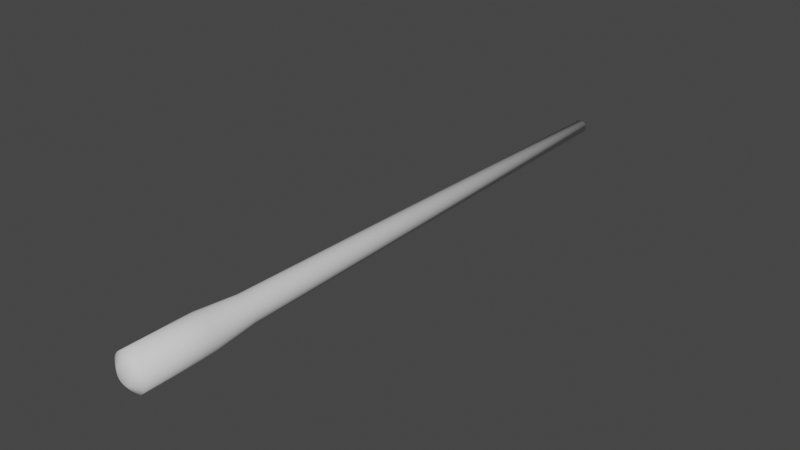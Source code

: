 # Source: pylon.blend  (saved by Blender 3.6.13; exported with 4.5.12 LTS)
import bpy
from mathutils import Matrix  # noqa: F401  (used for matrix-valued properties, if any)

bpy.ops.wm.read_factory_settings(use_empty=True)
scene = bpy.context.scene
scene.name = 'Scene'

# ---- world
world_world = bpy.data.worlds.new('World'); scene.world = world_world
world_world.use_nodes = True; world_world.node_tree.nodes.clear()
_N = world_world.node_tree.nodes; _L = world_world.node_tree.links
n0 = _N.new('ShaderNodeOutputWorld'); n0.name = 'World Output'; n0.location = (300, 300)
n1 = _N.new('ShaderNodeBackground'); n1.name = 'Background'; n1.location = (10, 300)
n1.inputs[0].default_value = (0.05088, 0.05088, 0.05088, 1.0)
_L.new(n1.outputs[0], n0.inputs[0])
n0.is_active_output = True
world_world.color = (0.05088, 0.05088, 0.05088)
world_world.use_sun_shadow = False
world_world.sun_shadow_jitter_overblur = 0.0

# ---- meshes
me_cylinder_001 = bpy.data.meshes.new('Cylinder.001')
me_cylinder_001.from_pydata([(3.666e-06, 0.5009, -38.33), (-1.776e-06, 1.309, 13.25), (0.09772, 0.4913, -38.33), (0.2554, 1.284, 13.25), (0.1917, 0.4627, -38.33), (0.501, 1.209, 13.25), (0.2783, 0.4165, -38.33), (0.7273, 1.088, 13.25), (0.3542, 0.3542, -38.33), (0.9257, 0.9257, 13.25), (0.4165, 0.2783, -38.33), (1.088, 0.7273, 13.25), (0.4628, 0.1917, -38.33), (1.209, 0.501, 13.25), (0.4913, 0.09771, -38.33), (1.284, 0.2554, 13.25), (0.5009, -1.605e-06, -38.33), (1.309, 5.301e-07, 13.25), (0.4913, -0.09772, -38.33), (1.284, -0.2554, 13.25), (0.4628, -0.1917, -38.33), (1.209, -0.501, 13.25), (0.4165, -0.2783, -38.33), (1.088, -0.7273, 13.25), (0.3542, -0.3542, -38.33), (0.9257, -0.9257, 13.25), (0.2783, -0.4165, -38.33), (0.7273, -1.088, 13.25), (0.1917, -0.4628, -38.33), (0.501, -1.209, 13.25), (0.09772, -0.4913, -38.33), (0.2554, -1.284, 13.25), (3.666e-06, -0.5009, -38.33), (-1.776e-06, -1.309, 13.25), (-0.09771, -0.4913, -38.33), (-0.2554, -1.284, 13.25), (-0.1917, -0.4628, -38.33), (-0.501, -1.209, 13.25), (-0.2783, -0.4165, -38.33), (-0.7273, -1.088, 13.25), (-0.3542, -0.3542, -38.33), (-0.9257, -0.9257, 13.25), (-0.4165, -0.2783, -38.33), (-1.089, -0.7273, 13.25), (-0.4627, -0.1917, -38.33), (-1.209, -0.501, 13.25), (-0.4912, -0.09772, -38.33), (-1.284, -0.2554, 13.25), (-0.5009, -1.605e-06, -38.33), (-1.309, 5.301e-07, 13.25), (-0.4912, 0.09771, -38.33), (-1.284, 0.2554, 13.25), (-0.4627, 0.1917, -38.33), (-1.209, 0.501, 13.25), (-0.4165, 0.2783, -38.33), (-1.089, 0.7273, 13.25), (-0.3542, 0.3542, -38.33), (-0.9257, 0.9257, 13.25), (-0.2783, 0.4165, -38.33), (-0.7273, 1.088, 13.25), (-0.1917, 0.4627, -38.33), (-0.501, 1.209, 13.25), (-0.09771, 0.4913, -38.33), (-0.2554, 1.284, 13.25), (1.762e-06, 1.0, 3.831), (0.1951, 0.9808, 3.831), (0.3827, 0.9239, 3.831), (0.5556, 0.8315, 3.831), (0.7071, 0.7071, 3.831), (0.8315, 0.5556, 3.831), (0.9239, 0.3827, 3.831), (0.9808, 0.1951, 3.831), (1.0, 1.334e-07, 3.831), (0.9808, -0.1951, 3.831), (0.9239, -0.3827, 3.831), (0.8315, -0.5556, 3.831), (0.7071, -0.7071, 3.831), (0.5556, -0.8315, 3.831), (0.3827, -0.9239, 3.831), (0.1951, -0.9808, 3.831), (1.762e-06, -1.0, 3.831), (-0.1951, -0.9808, 3.831), (-0.3827, -0.9239, 3.831), (-0.5556, -0.8315, 3.831), (-0.7071, -0.7071, 3.831), (-0.8315, -0.5556, 3.831), (-0.9239, -0.3827, 3.831), (-0.9808, -0.1951, 3.831), (-1.0, 1.334e-07, 3.831), (-0.9808, 0.1951, 3.831), (-0.9239, 0.3827, 3.831), (-0.8315, 0.5556, 3.831), (-0.7071, 0.7071, 3.831), (-0.5556, 0.8315, 3.831), (-0.3827, 0.9239, 3.831), (-0.1951, 0.9808, 3.831), (-1.776e-06, 1.309, 7.528), (0.2554, 1.284, 7.528), (0.501, 1.209, 7.528), (0.7273, 1.088, 7.528), (0.9257, 0.9257, 7.528), (1.088, 0.7273, 7.528), (1.209, 0.501, 7.528), (1.284, 0.2554, 7.528), (1.309, 2.898e-07, 7.528), (1.284, -0.2554, 7.528), (1.209, -0.501, 7.528), (1.088, -0.7273, 7.528), (0.9257, -0.9257, 7.528), (0.7273, -1.088, 7.528), (0.501, -1.209, 7.528), (0.2554, -1.284, 7.528), (-1.776e-06, -1.309, 7.528), (-0.2554, -1.284, 7.528), (-0.501, -1.209, 7.528), (-0.7273, -1.088, 7.528), (-0.9257, -0.9257, 7.528), (-1.089, -0.7273, 7.528), (-1.209, -0.501, 7.528), (-1.284, -0.2554, 7.528), (-1.309, 2.898e-07, 7.528), (-1.284, 0.2554, 7.528), (-1.209, 0.501, 7.528), (-1.089, 0.7273, 7.528), (-0.9257, 0.9257, 7.528), (-0.7273, 1.088, 7.528), (-0.501, 1.209, 7.528), (-0.2554, 1.284, 7.528), (0.1184, 0.595, 13.72), (-1.925e-06, 0.6067, 13.72), (0.2322, 0.5605, 13.72), (0.337, 0.5044, 13.72), (0.429, 0.429, 13.72), (0.5044, 0.337, 13.72), (0.5605, 0.2322, 13.72), (0.595, 0.1184, 13.72), (0.6067, 5.351e-07, 13.72), (0.595, -0.1184, 13.72), (0.5605, -0.2322, 13.72), (0.5044, -0.337, 13.72), (0.429, -0.429, 13.72), (0.337, -0.5044, 13.72), (0.2322, -0.5605, 13.72), (0.1184, -0.595, 13.72), (-1.925e-06, -0.6067, 13.72), (-0.1184, -0.595, 13.72), (-0.2322, -0.5605, 13.72), (-0.337, -0.5044, 13.72), (-0.429, -0.429, 13.72), (-0.5044, -0.337, 13.72), (-0.5605, -0.2322, 13.72), (-0.595, -0.1184, 13.72), (-0.6067, 5.351e-07, 13.72), (-0.595, 0.1184, 13.72), (-0.5605, 0.2322, 13.72), (-0.5044, 0.337, 13.72), (-0.429, 0.429, 13.72), (-0.337, 0.5044, 13.72), (-0.2322, 0.5605, 13.72), (-0.1184, 0.595, 13.72)], [], [(96, 1, 3, 97), (97, 3, 5, 98), (98, 5, 7, 99), (99, 7, 9, 100), (100, 9, 11, 101), (101, 11, 13, 102), (102, 13, 15, 103), (103, 15, 17, 104), (104, 17, 19, 105), (105, 19, 21, 106), (106, 21, 23, 107), (107, 23, 25, 108), (108, 25, 27, 109), (109, 27, 29, 110), (110, 29, 31, 111), (111, 31, 33, 112), (112, 33, 35, 113), (113, 35, 37, 114), (114, 37, 39, 115), (115, 39, 41, 116), (116, 41, 43, 117), (117, 43, 45, 118), (118, 45, 47, 119), (119, 47, 49, 120), (120, 49, 51, 121), (121, 51, 53, 122), (122, 53, 55, 123), (123, 55, 57, 124), (124, 57, 59, 125), (125, 59, 61, 126), (19, 17, 136, 137), (126, 61, 63, 127), (127, 63, 1, 96), (0, 2, 4, 6, 8, 10, 12, 14, 16, 18, 20, 22, 24, 26, 28, 30, 32, 34, 36, 38, 40, 42, 44, 46, 48, 50, 52, 54, 56, 58, 60, 62), (62, 95, 64, 0), (60, 94, 95, 62), (58, 93, 94, 60), (56, 92, 93, 58), (54, 91, 92, 56), (52, 90, 91, 54), (50, 89, 90, 52), (48, 88, 89, 50), (46, 87, 88, 48), (44, 86, 87, 46), (42, 85, 86, 44), (40, 84, 85, 42), (38, 83, 84, 40), (36, 82, 83, 38), (34, 81, 82, 36), (32, 80, 81, 34), (30, 79, 80, 32), (28, 78, 79, 30), (26, 77, 78, 28), (24, 76, 77, 26), (22, 75, 76, 24), (20, 74, 75, 22), (18, 73, 74, 20), (16, 72, 73, 18), (14, 71, 72, 16), (12, 70, 71, 14), (10, 69, 70, 12), (8, 68, 69, 10), (6, 67, 68, 8), (4, 66, 67, 6), (2, 65, 66, 4), (0, 64, 65, 2), (95, 127, 96, 64), (94, 126, 127, 95), (93, 125, 126, 94), (92, 124, 125, 93), (91, 123, 124, 92), (90, 122, 123, 91), (89, 121, 122, 90), (88, 120, 121, 89), (87, 119, 120, 88), (86, 118, 119, 87), (85, 117, 118, 86), (84, 116, 117, 85), (83, 115, 116, 84), (82, 114, 115, 83), (81, 113, 114, 82), (80, 112, 113, 81), (79, 111, 112, 80), (78, 110, 111, 79), (77, 109, 110, 78), (76, 108, 109, 77), (75, 107, 108, 76), (74, 106, 107, 75), (73, 105, 106, 74), (72, 104, 105, 73), (71, 103, 104, 72), (70, 102, 103, 71), (69, 101, 102, 70), (68, 100, 101, 69), (67, 99, 100, 68), (66, 98, 99, 67), (65, 97, 98, 66), (64, 96, 97, 65), (128, 129, 159, 158, 157, 156, 155, 154, 153, 152, 151, 150, 149, 148, 147, 146, 145, 144, 143, 142, 141, 140, 139, 138, 137, 136, 135, 134, 133, 132, 131, 130), (37, 35, 145, 146), (55, 53, 154, 155), (11, 9, 132, 133), (29, 27, 141, 142), (47, 45, 150, 151), (3, 1, 129, 128), (1, 63, 159, 129), (21, 19, 137, 138), (39, 37, 146, 147), (57, 55, 155, 156), (13, 11, 133, 134), (31, 29, 142, 143), (49, 47, 151, 152), (5, 3, 128, 130), (23, 21, 138, 139), (41, 39, 147, 148), (59, 57, 156, 157), (15, 13, 134, 135), (33, 31, 143, 144), (51, 49, 152, 153), (7, 5, 130, 131), (25, 23, 139, 140), (43, 41, 148, 149), (61, 59, 157, 158), (17, 15, 135, 136), (35, 33, 144, 145), (53, 51, 153, 154), (9, 7, 131, 132), (27, 25, 140, 141), (45, 43, 149, 150), (63, 61, 158, 159)])
me_cylinder_001.polygons.foreach_set('use_smooth', [True] * 130)
_uv = me_cylinder_001.uv_layers.new(name='UVMap')
_uv.uv.foreach_set('vector', [1.0, 0.9571, 1.0, 1.0, 0.9688, 1.0, 0.9688, 0.9571, 0.9688, 0.9571, 0.9688, 1.0, 0.9375, 1.0, 0.9375, 0.9571, 0.9375, 0.9571, 0.9375, 1.0, 0.9062, 1.0, 0.9063, 0.9571, 0.9063, 0.9571, 0.9062, 1.0, 0.875, 1.0, 0.875, 0.9571, 0.875, 0.9571, 0.875, 1.0, 0.8438, 1.0, 0.8438, 0.9571, 0.8438, 0.9571, 0.8438, 1.0, 0.8125, 1.0, 0.8125, 0.9571, 0.8125, 0.9571, 0.8125, 1.0, 0.7812, 1.0, 0.7813, 0.9571, 0.7813, 0.9571, 0.7812, 1.0, 0.75, 1.0, 0.75, 0.9571, 0.75, 0.9571, 0.75, 1.0, 0.7188, 1.0, 0.7188, 0.9571, 0.7188, 0.9571, 0.7188, 1.0, 0.6875, 1.0, 0.6875, 0.9571, 0.6875, 0.9571, 0.6875, 1.0, 0.6562, 1.0, 0.6562, 0.9571, 0.6562, 0.9571, 0.6562, 1.0, 0.625, 1.0, 0.625, 0.9571, 0.625, 0.9571, 0.625, 1.0, 0.5938, 1.0, 0.5938, 0.9571, 0.5938, 0.9571, 0.5938, 1.0, 0.5625, 1.0, 0.5625, 0.9571, 0.5625, 0.9571, 0.5625, 1.0, 0.5312, 1.0, 0.5312, 0.9571, 0.5312, 0.9571, 0.5312, 1.0, 0.5, 1.0, 0.5, 0.9571, 0.5, 0.9571, 0.5, 1.0, 0.4688, 1.0, 0.4688, 0.9571, 0.4688, 0.9571, 0.4688, 1.0, 0.4375, 1.0, 0.4375, 0.9571, 0.4375, 0.9571, 0.4375, 1.0, 0.4062, 1.0, 0.4062, 0.9571, 0.4062, 0.9571, 0.4062, 1.0, 0.375, 1.0, 0.375, 0.9571, 0.375, 0.9571, 0.375, 1.0, 0.3438, 1.0, 0.3438, 0.9571, 0.3438, 0.9571, 0.3438, 1.0, 0.3125, 1.0, 0.3125, 0.9571, 0.3125, 0.9571, 0.3125, 1.0, 0.2812, 1.0, 0.2812, 0.9571, 0.2812, 0.9571, 0.2812, 1.0, 0.25, 1.0, 0.25, 0.9571, 0.25, 0.9571, 0.25, 1.0, 0.2188, 1.0, 0.2188, 0.9571, 0.2188, 0.9571, 0.2188, 1.0, 0.1875, 1.0, 0.1875, 0.9571, 0.1875, 0.9571, 0.1875, 1.0, 0.1562, 1.0, 0.1562, 0.9571, 0.1562, 0.9571, 0.1562, 1.0, 0.125, 1.0, 0.125, 0.9571, 0.125, 0.9571, 0.125, 1.0, 0.09375, 1.0, 0.09375, 0.9571, 0.09375, 0.9571, 0.09375, 1.0, 0.0625, 1.0, 0.0625, 0.9571, 0.7188, 1.0, 0.75, 1.0, 0.75, 1.0, 0.7188, 1.0, 0.0625, 0.9571, 0.0625, 1.0, 0.03125, 1.0, 0.03125, 0.9571, 0.03125, 0.9571, 0.03125, 1.0, 0.0, 1.0, 0.0, 0.9571, 0.75, 0.49, 0.7968, 0.4854, 0.8418, 0.4717, 0.8833, 0.4496, 0.9197, 0.4197, 0.9496, 0.3833, 0.9717, 0.3418, 0.9854, 0.2968, 0.99, 0.25, 0.9854, 0.2032, 0.9717, 0.1582, 0.9496, 0.1167, 0.9197, 0.08029, 0.8833, 0.05045, 0.8418, 0.02827, 0.7968, 0.01461, 0.75, 0.01, 0.7032, 0.01461, 0.6582, 0.02827, 0.6167, 0.05045, 0.5803, 0.08029, 0.5504, 0.1167, 0.5283, 0.1582, 0.5146, 0.2032, 0.51, 0.25, 0.5146, 0.2968, 0.5283, 0.3418, 0.5504, 0.3833, 0.5803, 0.4197, 0.6167, 0.4496, 0.6582, 0.4717, 0.7032, 0.4854, 0.03125, 0.5, 0.03125, 0.9141, 0.0, 0.9141, 0.0, 0.5, 0.0625, 0.5, 0.0625, 0.9141, 0.03125, 0.9141, 0.03125, 0.5, 0.09375, 0.5, 0.09375, 0.9141, 0.0625, 0.9141, 0.0625, 0.5, 0.125, 0.5, 0.125, 0.9141, 0.09375, 0.9141, 0.09375, 0.5, 0.1562, 0.5, 0.1562, 0.9141, 0.125, 0.9141, 0.125, 0.5, 0.1875, 0.5, 0.1875, 0.9141, 0.1562, 0.9141, 0.1562, 0.5, 0.2188, 0.5, 0.2188, 0.9141, 0.1875, 0.9141, 0.1875, 0.5, 0.25, 0.5, 0.25, 0.9141, 0.2188, 0.9141, 0.2188, 0.5, 0.2812, 0.5, 0.2812, 0.9141, 0.25, 0.9141, 0.25, 0.5, 0.3125, 0.5, 0.3125, 0.9141, 0.2812, 0.9141, 0.2812, 0.5, 0.3438, 0.5, 0.3438, 0.9141, 0.3125, 0.9141, 0.3125, 0.5, 0.375, 0.5, 0.375, 0.9141, 0.3438, 0.9141, 0.3438, 0.5, 0.4062, 0.5, 0.4062, 0.9141, 0.375, 0.9141, 0.375, 0.5, 0.4375, 0.5, 0.4375, 0.9141, 0.4062, 0.9141, 0.4062, 0.5, 0.4688, 0.5, 0.4688, 0.9141, 0.4375, 0.9141, 0.4375, 0.5, 0.5, 0.5, 0.5, 0.9141, 0.4688, 0.9141, 0.4688, 0.5, 0.5312, 0.5, 0.5312, 0.9141, 0.5, 0.9141, 0.5, 0.5, 0.5625, 0.5, 0.5625, 0.9141, 0.5312, 0.9141, 0.5312, 0.5, 0.5938, 0.5, 0.5938, 0.9141, 0.5625, 0.9141, 0.5625, 0.5, 0.625, 0.5, 0.625, 0.9141, 0.5938, 0.9141, 0.5938, 0.5, 0.6562, 0.5, 0.6562, 0.9141, 0.625, 0.9141, 0.625, 0.5, 0.6875, 0.5, 0.6875, 0.9141, 0.6562, 0.9141, 0.6562, 0.5, 0.7188, 0.5, 0.7188, 0.9141, 0.6875, 0.9141, 0.6875, 0.5, 0.75, 0.5, 0.75, 0.9141, 0.7188, 0.9141, 0.7188, 0.5, 0.7812, 0.5, 0.7812, 0.9141, 0.75, 0.9141, 0.75, 0.5, 0.8125, 0.5, 0.8125, 0.9141, 0.7812, 0.9141, 0.7812, 0.5, 0.8438, 0.5, 0.8438, 0.9141, 0.8125, 0.9141, 0.8125, 0.5, 0.875, 0.5, 0.875, 0.9141, 0.8438, 0.9141, 0.8438, 0.5, 0.9062, 0.5, 0.9063, 0.9141, 0.875, 0.9141, 0.875, 0.5, 0.9375, 0.5, 0.9375, 0.9141, 0.9063, 0.9141, 0.9062, 0.5, 0.9688, 0.5, 0.9688, 0.9141, 0.9375, 0.9141, 0.9375, 0.5, 1.0, 0.5, 1.0, 0.9141, 0.9688, 0.9141, 0.9688, 0.5, 0.03125, 0.9141, 0.03125, 0.9571, 0.0, 0.9571, 0.0, 0.9141, 0.0625, 0.9141, 0.0625, 0.9571, 0.03125, 0.9571, 0.03125, 0.9141, 0.09375, 0.9141, 0.09375, 0.9571, 0.0625, 0.9571, 0.0625, 0.9141, 0.125, 0.9141, 0.125, 0.9571, 0.09375, 0.9571, 0.09375, 0.9141, 0.1562, 0.9141, 0.1562, 0.9571, 0.125, 0.9571, 0.125, 0.9141, 0.1875, 0.9141, 0.1875, 0.9571, 0.1562, 0.9571, 0.1562, 0.9141, 0.2188, 0.9141, 0.2188, 0.9571, 0.1875, 0.9571, 0.1875, 0.9141, 0.25, 0.9141, 0.25, 0.9571, 0.2188, 0.9571, 0.2188, 0.9141, 0.2812, 0.9141, 0.2812, 0.9571, 0.25, 0.9571, 0.25, 0.9141, 0.3125, 0.9141, 0.3125, 0.9571, 0.2812, 0.9571, 0.2812, 0.9141, 0.3438, 0.9141, 0.3438, 0.9571, 0.3125, 0.9571, 0.3125, 0.9141, 0.375, 0.9141, 0.375, 0.9571, 0.3438, 0.9571, 0.3438, 0.9141, 0.4062, 0.9141, 0.4062, 0.9571, 0.375, 0.9571, 0.375, 0.9141, 0.4375, 0.9141, 0.4375, 0.9571, 0.4062, 0.9571, 0.4062, 0.9141, 0.4688, 0.9141, 0.4688, 0.9571, 0.4375, 0.9571, 0.4375, 0.9141, 0.5, 0.9141, 0.5, 0.9571, 0.4688, 0.9571, 0.4688, 0.9141, 0.5312, 0.9141, 0.5312, 0.9571, 0.5, 0.9571, 0.5, 0.9141, 0.5625, 0.9141, 0.5625, 0.9571, 0.5312, 0.9571, 0.5312, 0.9141, 0.5938, 0.9141, 0.5938, 0.9571, 0.5625, 0.9571, 0.5625, 0.9141, 0.625, 0.9141, 0.625, 0.9571, 0.5938, 0.9571, 0.5938, 0.9141, 0.6562, 0.9141, 0.6562, 0.9571, 0.625, 0.9571, 0.625, 0.9141, 0.6875, 0.9141, 0.6875, 0.9571, 0.6562, 0.9571, 0.6562, 0.9141, 0.7188, 0.9141, 0.7188, 0.9571, 0.6875, 0.9571, 0.6875, 0.9141, 0.75, 0.9141, 0.75, 0.9571, 0.7188, 0.9571, 0.7188, 0.9141, 0.7812, 0.9141, 0.7813, 0.9571, 0.75, 0.9571, 0.75, 0.9141, 0.8125, 0.9141, 0.8125, 0.9571, 0.7813, 0.9571, 0.7812, 0.9141, 0.8438, 0.9141, 0.8438, 0.9571, 0.8125, 0.9571, 0.8125, 0.9141, 0.875, 0.9141, 0.875, 0.9571, 0.8438, 0.9571, 0.8438, 0.9141, 0.9063, 0.9141, 0.9063, 0.9571, 0.875, 0.9571, 0.875, 0.9141, 0.9375, 0.9141, 0.9375, 0.9571, 0.9063, 0.9571, 0.9063, 0.9141, 0.9688, 0.9141, 0.9688, 0.9571, 0.9375, 0.9571, 0.9375, 0.9141, 1.0, 0.9141, 1.0, 0.9571, 0.9688, 0.9571, 0.9688, 0.9141, 0.2968, 0.4854, 0.25, 0.49, 0.2032, 0.4854, 0.1582, 0.4717, 0.1167, 0.4496, 0.08029, 0.4197, 0.05045, 0.3833, 0.02827, 0.3418, 0.01461, 0.2968, 0.01, 0.25, 0.01461, 0.2032, 0.02827, 0.1582, 0.05045, 0.1167, 0.08029, 0.08029, 0.1167, 0.05045, 0.1582, 0.02827, 0.2032, 0.01461, 0.25, 0.01, 0.2968, 0.01461, 0.3418, 0.02827, 0.3833, 0.05045, 0.4197, 0.08029, 0.4496, 0.1167, 0.4717, 0.1582, 0.4854, 0.2032, 0.49, 0.25, 0.4854, 0.2968, 0.4717, 0.3418, 0.4496, 0.3833, 0.4197, 0.4197, 0.3833, 0.4496, 0.3418, 0.4717, 0.4375, 1.0, 0.4688, 1.0, 0.4688, 1.0, 0.4375, 1.0, 0.1562, 1.0, 0.1875, 1.0, 0.1875, 1.0, 0.1562, 1.0, 0.8438, 1.0, 0.875, 1.0, 0.875, 1.0, 0.8438, 1.0, 0.5625, 1.0, 0.5938, 1.0, 0.5938, 1.0, 0.5625, 1.0, 0.2812, 1.0, 0.3125, 1.0, 0.3125, 1.0, 0.2812, 1.0, 0.9688, 1.0, 1.0, 1.0, 1.0, 1.0, 0.9688, 1.0, 0.0, 1.0, 0.03125, 1.0, 0.03125, 1.0, 0.0, 1.0, 0.6875, 1.0, 0.7188, 1.0, 0.7188, 1.0, 0.6875, 1.0, 0.4062, 1.0, 0.4375, 1.0, 0.4375, 1.0, 0.4062, 1.0, 0.125, 1.0, 0.1562, 1.0, 0.1562, 1.0, 0.125, 1.0, 0.8125, 1.0, 0.8438, 1.0, 0.8438, 1.0, 0.8125, 1.0, 0.5312, 1.0, 0.5625, 1.0, 0.5625, 1.0, 0.5312, 1.0, 0.25, 1.0, 0.2812, 1.0, 0.2812, 1.0, 0.25, 1.0, 0.9375, 1.0, 0.9688, 1.0, 0.9688, 1.0, 0.9375, 1.0, 0.6562, 1.0, 0.6875, 1.0, 0.6875, 1.0, 0.6562, 1.0, 0.375, 1.0, 0.4062, 1.0, 0.4062, 1.0, 0.375, 1.0, 0.09375, 1.0, 0.125, 1.0, 0.125, 1.0, 0.09375, 1.0, 0.7812, 1.0, 0.8125, 1.0, 0.8125, 1.0, 0.7812, 1.0, 0.5, 1.0, 0.5312, 1.0, 0.5312, 1.0, 0.5, 1.0, 0.2188, 1.0, 0.25, 1.0, 0.25, 1.0, 0.2188, 1.0, 0.9062, 1.0, 0.9375, 1.0, 0.9375, 1.0, 0.9062, 1.0, 0.625, 1.0, 0.6562, 1.0, 0.6562, 1.0, 0.625, 1.0, 0.3438, 1.0, 0.375, 1.0, 0.375, 1.0, 0.3438, 1.0, 0.0625, 1.0, 0.09375, 1.0, 0.09375, 1.0, 0.0625, 1.0, 0.75, 1.0, 0.7812, 1.0, 0.7812, 1.0, 0.75, 1.0, 0.4688, 1.0, 0.5, 1.0, 0.5, 1.0, 0.4688, 1.0, 0.1875, 1.0, 0.2188, 1.0, 0.2188, 1.0, 0.1875, 1.0, 0.875, 1.0, 0.9062, 1.0, 0.9062, 1.0, 0.875, 1.0, 0.5938, 1.0, 0.625, 1.0, 0.625, 1.0, 0.5938, 1.0, 0.3125, 1.0, 0.3438, 1.0, 0.3438, 1.0, 0.3125, 1.0, 0.03125, 1.0, 0.0625, 1.0, 0.0625, 1.0, 0.03125, 1.0])
me_cylinder_001.update()

# ---- objects
ob_pylon = bpy.data.objects.new('pylon', me_cylinder_001)

# ---- transforms, parenting, visibility, modifiers, constraints
ob_pylon.location = (0.03762, 0.3006, 1.255e-09)
ob_pylon.rotation_euler = (1.571, 0.0, 0.0)
ob_pylon.scale = (0.2717, 0.2731, 0.2359)

# ---- collection membership
scene.collection.objects.link(ob_pylon)

# ---- scene / render settings (as saved in the file)
scene.frame_start = 1; scene.frame_end = 250; scene.frame_set(1)
scene.render.engine = 'BLENDER_EEVEE_NEXT'
scene.cycles.sampling_pattern = 'TABULATED_SOBOL'
scene.cycles.use_light_tree = False
scene.view_settings.view_transform = 'Filmic'
bpy.context.view_layer.update()

# ---- added for rendering (the .blend has no active camera and no usable light): camera, sun
cam_auto = bpy.data.cameras.new('AutoCamera')
cam_auto.lens = 50.0
cam_auto.sensor_width = 36.0
cam_auto.clip_end = 1000.0
ob_auto_camera = bpy.data.objects.new('AutoCamera', cam_auto)
scene.collection.objects.link(ob_auto_camera)
ob_auto_camera.location = (11.4381, -10.4772, 9.12035)
ob_auto_camera.rotation_euler = (1.09748, -7.21219e-08, 0.694738)
scene.camera = ob_auto_camera
light_auto_sun = bpy.data.lights.new('AutoSun', 'SUN')
light_auto_sun.energy = 3.0
light_auto_sun.angle = 0.0523599
ob_auto_sun = bpy.data.objects.new('AutoSun', light_auto_sun)
scene.collection.objects.link(ob_auto_sun)
ob_auto_sun.rotation_euler = (0.872665, 0.174533, 0.523599)
bpy.context.view_layer.update()
